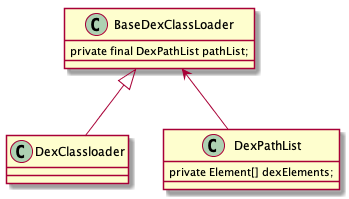

The diagram above was rendered by PlantUML. Its source (embedded in the PNG):
@startuml

class DexClassloader{
	
}

class BaseDexClassLoader{
	private final DexPathList pathList;
}

class DexPathList {
	private Element[] dexElements;
}

DexClassloader -up-|> BaseDexClassLoader
DexPathList -up-> BaseDexClassLoader

@enduml